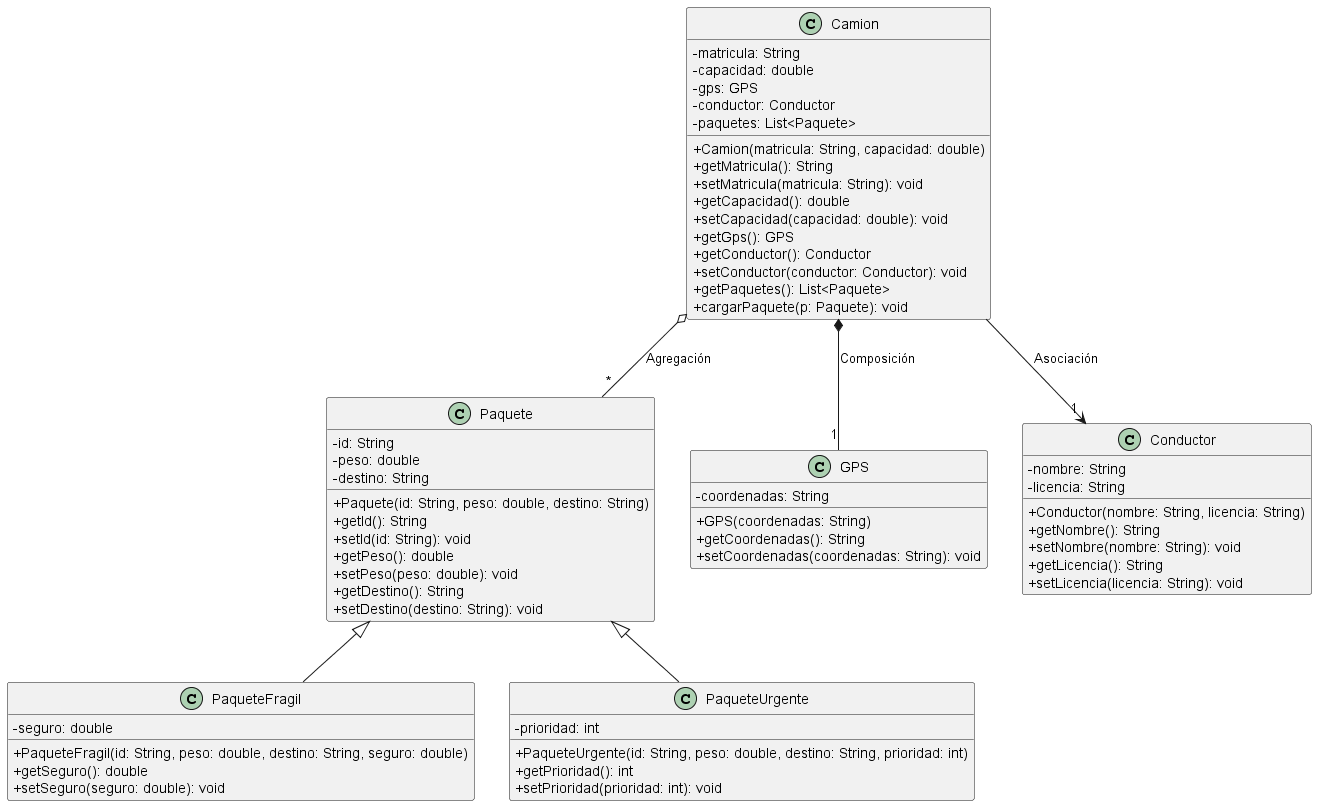

The diagram above was rendered by PlantUML. Its source (embedded in the PNG):
@startuml DiagramaLogistica
' NOTA TÉCNICA: Se establece el tamaño de los iconos a 0 para ocultar los símbolos de colores.
' Así garantizamos que se impriman los caracteres estándar de visibilidad (+, -, #),
skinparam classAttributeIconSize 0

class Paquete {
    - id: String
    - peso: double
    - destino: String
    + Paquete(id: String, peso: double, destino: String)
    + getId(): String
    + setId(id: String): void
    + getPeso(): double
    + setPeso(peso: double): void
    + getDestino(): String
    + setDestino(destino: String): void
}

class PaqueteFragil {
    - seguro: double
    + PaqueteFragil(id: String, peso: double, destino: String, seguro: double)
    + getSeguro(): double
    + setSeguro(seguro: double): void
}

class PaqueteUrgente {
    - prioridad: int
    + PaqueteUrgente(id: String, peso: double, destino: String, prioridad: int)
    + getPrioridad(): int
    + setPrioridad(prioridad: int): void
}

class GPS {
    - coordenadas: String
    + GPS(coordenadas: String)
    + getCoordenadas(): String
    + setCoordenadas(coordenadas: String): void
}

class Conductor {
    - nombre: String
    - licencia: String
    + Conductor(nombre: String, licencia: String)
    + getNombre(): String
    + setNombre(nombre: String): void
    + getLicencia(): String
    + setLicencia(licencia: String): void
}

class Camion {
    - matricula: String
    - capacidad: double
    - gps: GPS
    - conductor: Conductor
    - paquetes: List<Paquete>
    + Camion(matricula: String, capacidad: double)
    + getMatricula(): String
    + setMatricula(matricula: String): void
    + getCapacidad(): double
    + setCapacidad(capacidad: double): void
    + getGps(): GPS
    + getConductor(): Conductor
    + setConductor(conductor: Conductor): void
    + getPaquetes(): List<Paquete>
    + cargarPaquete(p: Paquete): void
}

Paquete <|-- PaqueteFragil
Paquete <|-- PaqueteUrgente
Camion *-- "1" GPS : Composición
Camion o-- "*" Paquete : Agregación
Camion --> "1" Conductor : Asociación

@enduml